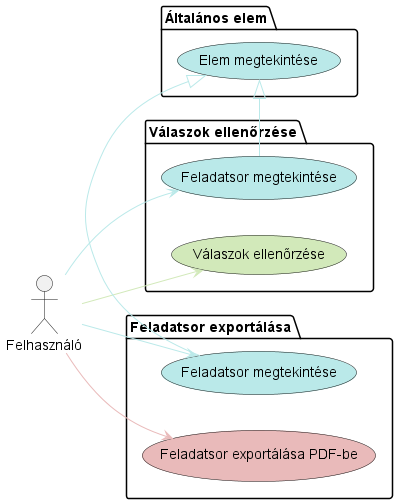

The diagram above was rendered by PlantUML. Its source (embedded in the PNG):
@startuml AnswerCheck Diagram

left to right direction

actor Felhasználó

package "Általános elem" {
    usecase "Elem megtekintése" as ViewElement #BAE9E9
}

package "Válaszok ellenőrzése" {
    usecase "Feladatsor megtekintése" as ViewExamCheck #BAE9E9
    usecase "Válaszok ellenőrzése" as CheckAnswers #D2E9BA

    ViewExamCheck -[#BAE9E9]|> ViewElement
}

Felhasználó -[#BAE9E9]-> ViewExamCheck
Felhasználó -[#D2E9BA]-> CheckAnswers

package "Feladatsor exportálása" {
    usecase "Feladatsor megtekintése" as ViewExamExport #BAE9E9
    usecase "Feladatsor exportálása PDF-be" as ExportExamToPDF #E9BABA

    ViewExamExport -[#BAE9E9]|> ViewElement
}

Felhasználó -[#BAE9E9]-> ViewExamExport
Felhasználó -[#E9BABA]-> ExportExamToPDF

@enduml